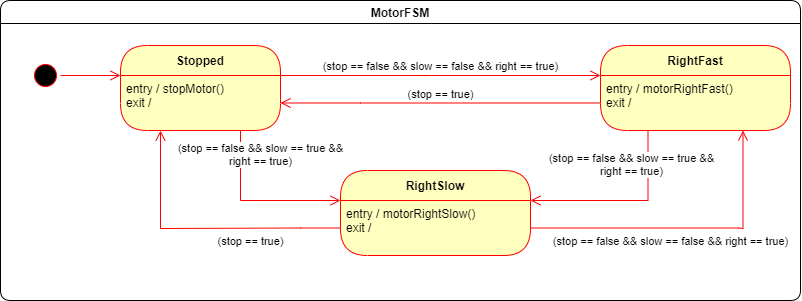

The diagram above was exported from draw.io. Its source (the exported page's mxGraphModel, read from the mxfile embedded in the PNG):
<mxGraphModel dx="875" dy="524" grid="1" gridSize="10" guides="1" tooltips="1" connect="1" arrows="1" fold="1" page="1" pageScale="1" pageWidth="827" pageHeight="1169" math="0" shadow="0">
  <root>
    <mxCell id="0" />
    <mxCell id="1" parent="0" />
    <mxCell id="At9viTftD_6Yw0bHEOXi-9" value="MotorFSM" style="swimlane;rounded=1;fillColor=none;startSize=23;" vertex="1" parent="1">
      <mxGeometry x="120" y="150" width="800" height="300" as="geometry">
        <mxRectangle x="120" y="150" width="90" height="30" as="alternateBounds" />
      </mxGeometry>
    </mxCell>
    <mxCell id="At9viTftD_6Yw0bHEOXi-23" value="" style="ellipse;html=1;shape=startState;fillColor=#000000;strokeColor=#ff0000;" vertex="1" parent="At9viTftD_6Yw0bHEOXi-9">
      <mxGeometry x="30" y="60" width="30" height="30" as="geometry" />
    </mxCell>
    <mxCell id="At9viTftD_6Yw0bHEOXi-31" value="Stopped" style="swimlane;fontStyle=1;align=center;verticalAlign=middle;childLayout=stackLayout;horizontal=1;startSize=30;horizontalStack=0;resizeParent=0;resizeLast=1;container=0;fontColor=#000000;collapsible=0;rounded=1;arcSize=30;strokeColor=#ff0000;fillColor=#ffffc0;swimlaneFillColor=#ffffc0;dropTarget=0;" vertex="1" parent="At9viTftD_6Yw0bHEOXi-9">
      <mxGeometry x="120" y="45" width="160" height="85" as="geometry" />
    </mxCell>
    <mxCell id="At9viTftD_6Yw0bHEOXi-32" value="&lt;div style=&quot;&quot;&gt;&lt;span style=&quot;background-color: initial;&quot;&gt;entry / stopMotor()&lt;/span&gt;&lt;/div&gt;exit /" style="text;html=1;strokeColor=none;fillColor=none;align=left;verticalAlign=top;spacingLeft=4;spacingRight=4;whiteSpace=wrap;overflow=hidden;rotatable=0;fontColor=#000000;" vertex="1" parent="At9viTftD_6Yw0bHEOXi-31">
      <mxGeometry y="30" width="160" height="55" as="geometry" />
    </mxCell>
    <mxCell id="At9viTftD_6Yw0bHEOXi-33" value="(stop == false &amp;amp;&amp;amp; slow == false &amp;amp;&amp;amp; right == true)" style="edgeStyle=orthogonalEdgeStyle;html=1;verticalAlign=bottom;endArrow=open;endSize=8;strokeColor=#ff0000;rounded=0;entryX=0;entryY=0;entryDx=0;entryDy=0;" edge="1" parent="At9viTftD_6Yw0bHEOXi-9" target="At9viTftD_6Yw0bHEOXi-35">
      <mxGeometry relative="1" as="geometry">
        <mxPoint x="260" y="170" as="targetPoint" />
        <mxPoint x="280" y="75" as="sourcePoint" />
        <Array as="points">
          <mxPoint x="430" y="75" />
          <mxPoint x="430" y="75" />
        </Array>
      </mxGeometry>
    </mxCell>
    <mxCell id="At9viTftD_6Yw0bHEOXi-1" value="" style="edgeStyle=orthogonalEdgeStyle;html=1;verticalAlign=bottom;endArrow=open;endSize=8;strokeColor=#ff0000;rounded=0;entryX=0;entryY=0;entryDx=0;entryDy=0;" edge="1" parent="At9viTftD_6Yw0bHEOXi-9" source="At9viTftD_6Yw0bHEOXi-23" target="At9viTftD_6Yw0bHEOXi-32">
      <mxGeometry relative="1" as="geometry">
        <mxPoint x="120" y="75" as="targetPoint" />
        <mxPoint x="80" y="75" as="sourcePoint" />
        <Array as="points">
          <mxPoint x="110" y="75" />
          <mxPoint x="110" y="75" />
        </Array>
      </mxGeometry>
    </mxCell>
    <mxCell id="At9viTftD_6Yw0bHEOXi-37" value="RightSlow" style="swimlane;fontStyle=1;align=center;verticalAlign=middle;childLayout=stackLayout;horizontal=1;startSize=30;horizontalStack=0;resizeParent=0;resizeLast=1;container=0;fontColor=#000000;collapsible=0;rounded=1;arcSize=30;strokeColor=#ff0000;fillColor=#ffffc0;swimlaneFillColor=#ffffc0;dropTarget=0;" vertex="1" parent="At9viTftD_6Yw0bHEOXi-9">
      <mxGeometry x="340" y="170" width="190" height="85" as="geometry" />
    </mxCell>
    <mxCell id="At9viTftD_6Yw0bHEOXi-38" value="entry / motorRightSlow()&lt;br&gt;exit /" style="text;html=1;strokeColor=none;fillColor=none;align=left;verticalAlign=top;spacingLeft=4;spacingRight=4;whiteSpace=wrap;overflow=hidden;rotatable=0;fontColor=#000000;" vertex="1" parent="At9viTftD_6Yw0bHEOXi-37">
      <mxGeometry y="30" width="190" height="55" as="geometry" />
    </mxCell>
    <mxCell id="At9viTftD_6Yw0bHEOXi-41" value="(stop == false &amp;amp;&amp;amp; slow == true &amp;amp;&amp;amp; &lt;br&gt;right == true)" style="edgeStyle=orthogonalEdgeStyle;html=1;verticalAlign=bottom;endArrow=open;endSize=8;strokeColor=#ff0000;rounded=0;entryX=0;entryY=0;entryDx=0;entryDy=0;exitX=0.75;exitY=1;exitDx=0;exitDy=0;" edge="1" parent="At9viTftD_6Yw0bHEOXi-9" source="At9viTftD_6Yw0bHEOXi-32" target="At9viTftD_6Yw0bHEOXi-38">
      <mxGeometry x="-0.5294" y="20" relative="1" as="geometry">
        <mxPoint x="560.0000000000002" y="149.57999999999998" as="targetPoint" />
        <mxPoint x="240" y="149.57999999999998" as="sourcePoint" />
        <Array as="points">
          <mxPoint x="240" y="200" />
        </Array>
        <mxPoint as="offset" />
      </mxGeometry>
    </mxCell>
    <mxCell id="At9viTftD_6Yw0bHEOXi-42" value="(stop == true)" style="edgeStyle=orthogonalEdgeStyle;html=1;verticalAlign=bottom;endArrow=open;endSize=8;strokeColor=#ff0000;rounded=0;entryX=0.25;entryY=1;entryDx=0;entryDy=0;exitX=0;exitY=0.5;exitDx=0;exitDy=0;" edge="1" parent="At9viTftD_6Yw0bHEOXi-9" source="At9viTftD_6Yw0bHEOXi-38" target="At9viTftD_6Yw0bHEOXi-32">
      <mxGeometry x="-0.3519" y="22" relative="1" as="geometry">
        <mxPoint x="752.5" y="140" as="targetPoint" />
        <mxPoint x="540" y="237.5" as="sourcePoint" />
        <Array as="points">
          <mxPoint x="300" y="228" />
          <mxPoint x="160" y="228" />
        </Array>
        <mxPoint as="offset" />
      </mxGeometry>
    </mxCell>
    <mxCell id="At9viTftD_6Yw0bHEOXi-34" value="RightFast" style="swimlane;fontStyle=1;align=center;verticalAlign=middle;childLayout=stackLayout;horizontal=1;startSize=30;horizontalStack=0;resizeParent=0;resizeLast=1;container=0;fontColor=#000000;collapsible=0;rounded=1;arcSize=30;strokeColor=#ff0000;fillColor=#ffffc0;swimlaneFillColor=#ffffc0;dropTarget=0;" vertex="1" parent="1">
      <mxGeometry x="720" y="195" width="190" height="85" as="geometry" />
    </mxCell>
    <mxCell id="At9viTftD_6Yw0bHEOXi-35" value="entry / motorRightFast()&lt;br&gt;exit /" style="text;html=1;strokeColor=none;fillColor=none;align=left;verticalAlign=top;spacingLeft=4;spacingRight=4;whiteSpace=wrap;overflow=hidden;rotatable=0;fontColor=#000000;" vertex="1" parent="At9viTftD_6Yw0bHEOXi-34">
      <mxGeometry y="30" width="190" height="55" as="geometry" />
    </mxCell>
    <mxCell id="At9viTftD_6Yw0bHEOXi-36" value="(stop == true)" style="edgeStyle=orthogonalEdgeStyle;html=1;verticalAlign=bottom;endArrow=open;endSize=8;strokeColor=#ff0000;rounded=0;entryX=1;entryY=0.5;entryDx=0;entryDy=0;exitX=0;exitY=0.5;exitDx=0;exitDy=0;" edge="1" parent="1" source="At9viTftD_6Yw0bHEOXi-35" target="At9viTftD_6Yw0bHEOXi-32">
      <mxGeometry relative="1" as="geometry">
        <mxPoint x="560.0000000000005" y="320" as="targetPoint" />
        <mxPoint x="400" y="320" as="sourcePoint" />
        <Array as="points">
          <mxPoint x="480" y="253" />
          <mxPoint x="480" y="253" />
        </Array>
      </mxGeometry>
    </mxCell>
    <mxCell id="At9viTftD_6Yw0bHEOXi-39" value="(stop == false &amp;amp;&amp;amp; slow == true &amp;amp;&amp;amp; &lt;br&gt;right == true)" style="edgeStyle=orthogonalEdgeStyle;html=1;verticalAlign=bottom;endArrow=open;endSize=8;strokeColor=#ff0000;rounded=0;entryX=1;entryY=0;entryDx=0;entryDy=0;exitX=0.25;exitY=1;exitDx=0;exitDy=0;" edge="1" parent="1" source="At9viTftD_6Yw0bHEOXi-35" target="At9viTftD_6Yw0bHEOXi-38">
      <mxGeometry x="-0.4667" y="-17" relative="1" as="geometry">
        <mxPoint x="410" y="262.5" as="targetPoint" />
        <mxPoint x="730" y="262.5" as="sourcePoint" />
        <Array as="points">
          <mxPoint x="768" y="350" />
        </Array>
        <mxPoint as="offset" />
      </mxGeometry>
    </mxCell>
    <mxCell id="At9viTftD_6Yw0bHEOXi-40" value="(stop == false &amp;amp;&amp;amp; slow == false &amp;amp;&amp;amp; right == true)" style="edgeStyle=orthogonalEdgeStyle;html=1;verticalAlign=bottom;endArrow=open;endSize=8;strokeColor=#ff0000;rounded=0;entryX=0.75;entryY=1;entryDx=0;entryDy=0;exitX=1;exitY=0.5;exitDx=0;exitDy=0;" edge="1" parent="1" source="At9viTftD_6Yw0bHEOXi-38" target="At9viTftD_6Yw0bHEOXi-35">
      <mxGeometry x="-0.0983" y="-22" relative="1" as="geometry">
        <mxPoint x="740" y="440" as="targetPoint" />
        <mxPoint x="857.5" y="370" as="sourcePoint" />
        <Array as="points">
          <mxPoint x="858" y="378" />
          <mxPoint x="863" y="378" />
        </Array>
        <mxPoint as="offset" />
      </mxGeometry>
    </mxCell>
  </root>
</mxGraphModel>